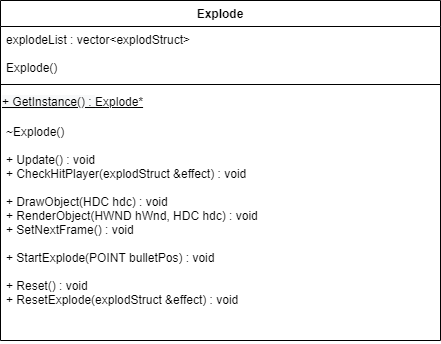

The diagram above was exported from draw.io. Its source (the exported page's mxGraphModel, read from the mxfile embedded in the PNG):
<mxGraphModel dx="259" dy="806" grid="1" gridSize="10" guides="1" tooltips="1" connect="1" arrows="1" fold="1" page="1" pageScale="1" pageWidth="827" pageHeight="1169" math="0" shadow="0">
  <root>
    <mxCell id="-ASBpF_MuILZw_yUwhPw-0" />
    <mxCell id="-ASBpF_MuILZw_yUwhPw-1" parent="-ASBpF_MuILZw_yUwhPw-0" />
    <mxCell id="8GuO4zSRPVdsdRd83FZX-14" value="Explode" style="swimlane;fontStyle=1;align=center;verticalAlign=top;childLayout=stackLayout;horizontal=1;startSize=26;horizontalStack=0;resizeParent=1;resizeParentMax=0;resizeLast=0;collapsible=1;marginBottom=0;labelBackgroundColor=none;fillColor=none;gradientColor=#ffffff;fontColor=#000000;" parent="-ASBpF_MuILZw_yUwhPw-1" vertex="1">
      <mxGeometry x="1080" y="400" width="440" height="340" as="geometry" />
    </mxCell>
    <mxCell id="8GuO4zSRPVdsdRd83FZX-15" value="explodeList : vector&lt;explodStruct&gt; &#10;&#10;&#09;Explode()" style="text;strokeColor=none;fillColor=none;align=left;verticalAlign=top;spacingLeft=4;spacingRight=4;overflow=hidden;rotatable=0;points=[[0,0.5],[1,0.5]];portConstraint=eastwest;" parent="8GuO4zSRPVdsdRd83FZX-14" vertex="1">
      <mxGeometry y="26" width="440" height="54" as="geometry" />
    </mxCell>
    <mxCell id="8GuO4zSRPVdsdRd83FZX-16" value="" style="line;strokeWidth=1;fillColor=none;align=left;verticalAlign=middle;spacingTop=-1;spacingLeft=3;spacingRight=3;rotatable=0;labelPosition=right;points=[];portConstraint=eastwest;" parent="8GuO4zSRPVdsdRd83FZX-14" vertex="1">
      <mxGeometry y="80" width="440" height="8" as="geometry" />
    </mxCell>
    <mxCell id="8GuO4zSRPVdsdRd83FZX-17" value="&lt;span style=&quot;color: rgb(0 , 0 , 0) ; font-family: &amp;#34;helvetica&amp;#34; ; font-size: 12px ; font-style: normal ; font-weight: 400 ; letter-spacing: normal ; text-align: left ; text-indent: 0px ; text-transform: none ; word-spacing: 0px ; background-color: rgb(248 , 249 , 250) ; display: inline ; float: none&quot;&gt;&lt;u&gt;+ GetInstance() :&amp;nbsp;&lt;/u&gt;&lt;/span&gt;&lt;u style=&quot;font-family: &amp;#34;helvetica&amp;#34;&quot;&gt;Explode*&lt;/u&gt;" style="text;whiteSpace=wrap;html=1;fontColor=#000000;" parent="8GuO4zSRPVdsdRd83FZX-14" vertex="1">
      <mxGeometry y="88" width="440" height="30" as="geometry" />
    </mxCell>
    <mxCell id="8GuO4zSRPVdsdRd83FZX-18" value="~Explode()&#10;&#10;&#09;+ Update() : void &#10;&#09;+ CheckHitPlayer(explodStruct &amp;effect) : void &#10;&#10;&#09;+ DrawObject(HDC hdc) : void &#10;&#09;+ RenderObject(HWND hWnd, HDC hdc) : void &#10;+ SetNextFrame() : void &#10;&#10;&#09;+ StartExplode(POINT bulletPos) : void &#10;&#10;&#09;+ Reset() : void &#10;+ ResetExplode(explodStruct &amp;effect) : void " style="text;strokeColor=none;fillColor=none;align=left;verticalAlign=top;spacingLeft=4;spacingRight=4;overflow=hidden;rotatable=0;points=[[0,0.5],[1,0.5]];portConstraint=eastwest;" parent="8GuO4zSRPVdsdRd83FZX-14" vertex="1">
      <mxGeometry y="118" width="440" height="222" as="geometry" />
    </mxCell>
  </root>
</mxGraphModel>